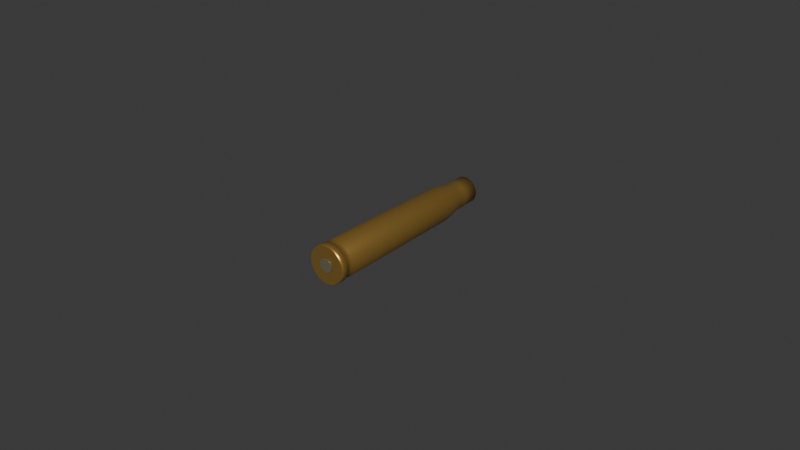 # Source: EjectedCase792.blend  (saved by Blender 5.2.44; exported with 4.5.12 LTS)
import bpy
from mathutils import Matrix  # noqa: F401  (used for matrix-valued properties, if any)

bpy.ops.wm.read_factory_settings(use_empty=True)
scene = bpy.context.scene
scene.name = 'Scene'

# ---- collections
col_collection = bpy.data.collections.new('Collection'); scene.collection.children.link(col_collection)

# ---- materials (node trees are filled in below, after node groups)
mat_cartridge_brass = bpy.data.materials.new('Cartridge_Brass')
mat_cartridge_brass.diffuse_color = (0.52, 0.31, 0.075, 1.0)
mat_cartridge_primer = bpy.data.materials.new('Cartridge_Primer')
mat_cartridge_primer.diffuse_color = (0.34, 0.3, 0.21, 1.0)

# ---- material node trees
mat_cartridge_brass.use_nodes = True; mat_cartridge_brass.node_tree.nodes.clear()
_N = mat_cartridge_brass.node_tree.nodes; _L = mat_cartridge_brass.node_tree.links
n0 = _N.new('ShaderNodeBsdfPrincipled'); n0.name = 'Principled BSDF'; n0.location = (-200, 100)
n0.inputs[0].default_value = (0.52, 0.31, 0.075, 1.0)
n0.inputs[1].default_value = 0.72
n0.inputs[2].default_value = 0.32
n0.inputs[10].default_value = 0.005
n1 = _N.new('ShaderNodeOutputMaterial'); n1.name = 'Material Output'; n1.location = (200, 100)
_L.new(n0.outputs[0], n1.inputs[0])
n1.is_active_output = True
mat_cartridge_primer.use_nodes = True; mat_cartridge_primer.node_tree.nodes.clear()
_N = mat_cartridge_primer.node_tree.nodes; _L = mat_cartridge_primer.node_tree.links
n0 = _N.new('ShaderNodeBsdfPrincipled'); n0.name = 'Principled BSDF'; n0.location = (-200, 100)
n0.inputs[0].default_value = (0.34, 0.3, 0.21, 1.0)
n0.inputs[1].default_value = 0.65
n0.inputs[2].default_value = 0.42
n0.inputs[10].default_value = 0.005
n1 = _N.new('ShaderNodeOutputMaterial'); n1.name = 'Material Output'; n1.location = (200, 100)
_L.new(n0.outputs[0], n1.inputs[0])
n1.is_active_output = True

# ---- world
world_world = bpy.data.worlds.new('World'); scene.world = world_world
world_world.use_nodes = True; world_world.node_tree.nodes.clear()
_N = world_world.node_tree.nodes; _L = world_world.node_tree.links
n0 = _N.new('ShaderNodeOutputWorld'); n0.name = 'World Output'; n0.location = (200, 100)
n1 = _N.new('ShaderNodeBackground'); n1.name = 'Background'; n1.location = (-200, 100)
n1.inputs[0].default_value = (0.05088, 0.05088, 0.05088, 1.0)
_L.new(n1.outputs[0], n0.inputs[0])
n0.is_active_output = True
world_world.color = (0.05088, 0.05088, 0.05088)
world_world.sun_shadow_jitter_overblur = 0.0

# ---- meshes
me_emptybrasscase = bpy.data.meshes.new('EmptyBrassCase')
me_emptybrasscase.from_pydata([(0.0058, -0.0315, 0.0), (0.005602, -0.0315, 0.001501), (0.005023, -0.0315, 0.0029), (0.004101, -0.0315, 0.004101), (0.0029, -0.0315, 0.005023), (0.001501, -0.0315, 0.005602), (3.551e-19, -0.0315, 0.0058), (-0.001501, -0.0315, 0.005602), (-0.0029, -0.0315, 0.005023), (-0.004101, -0.0315, 0.004101), (-0.005023, -0.0315, 0.0029), (-0.005602, -0.0315, 0.001501), (-0.0058, -0.0315, 7.103e-19), (-0.005602, -0.0315, -0.001501), (-0.005023, -0.0315, -0.0029), (-0.004101, -0.0315, -0.004101), (-0.0029, -0.0315, -0.005023), (-0.001501, -0.0315, -0.005602), (-1.065e-18, -0.0315, -0.0058), (0.001501, -0.0315, -0.005602), (0.0029, -0.0315, -0.005023), (0.004101, -0.0315, -0.004101), (0.005023, -0.0315, -0.0029), (0.005602, -0.0315, -0.001501), (0.006, -0.0305, 0.0), (0.005796, -0.0305, 0.001553), (0.005196, -0.0305, 0.003), (0.004243, -0.0305, 0.004243), (0.003, -0.0305, 0.005196), (0.001553, -0.0305, 0.005796), (3.674e-19, -0.0305, 0.006), (-0.001553, -0.0305, 0.005796), (-0.003, -0.0305, 0.005196), (-0.004243, -0.0305, 0.004243), (-0.005196, -0.0305, 0.003), (-0.005796, -0.0305, 0.001553), (-0.006, -0.0305, 7.348e-19), (-0.005796, -0.0305, -0.001553), (-0.005196, -0.0305, -0.003), (-0.004243, -0.0305, -0.004243), (-0.003, -0.0305, -0.005196), (-0.001553, -0.0305, -0.005796), (-1.102e-18, -0.0305, -0.006), (0.001553, -0.0305, -0.005796), (0.003, -0.0305, -0.005196), (0.004243, -0.0305, -0.004243), (0.005196, -0.0305, -0.003), (0.005796, -0.0305, -0.001553), (0.006, -0.0293, 0.0), (0.005796, -0.0293, 0.001553), (0.005196, -0.0293, 0.003), (0.004243, -0.0293, 0.004243), (0.003, -0.0293, 0.005196), (0.001553, -0.0293, 0.005796), (3.674e-19, -0.0293, 0.006), (-0.001553, -0.0293, 0.005796), (-0.003, -0.0293, 0.005196), (-0.004243, -0.0293, 0.004243), (-0.005196, -0.0293, 0.003), (-0.005796, -0.0293, 0.001553), (-0.006, -0.0293, 7.348e-19), (-0.005796, -0.0293, -0.001553), (-0.005196, -0.0293, -0.003), (-0.004243, -0.0293, -0.004243), (-0.003, -0.0293, -0.005196), (-0.001553, -0.0293, -0.005796), (-1.102e-18, -0.0293, -0.006), (0.001553, -0.0293, -0.005796), (0.003, -0.0293, -0.005196), (0.004243, -0.0293, -0.004243), (0.005196, -0.0293, -0.003), (0.005796, -0.0293, -0.001553), (0.00525, -0.0285, 0.0), (0.005071, -0.0285, 0.001359), (0.004547, -0.0285, 0.002625), (0.003712, -0.0285, 0.003712), (0.002625, -0.0285, 0.004547), (0.001359, -0.0285, 0.005071), (3.215e-19, -0.0285, 0.00525), (-0.001359, -0.0285, 0.005071), (-0.002625, -0.0285, 0.004547), (-0.003712, -0.0285, 0.003712), (-0.004547, -0.0285, 0.002625), (-0.005071, -0.0285, 0.001359), (-0.00525, -0.0285, 6.429e-19), (-0.005071, -0.0285, -0.001359), (-0.004547, -0.0285, -0.002625), (-0.003712, -0.0285, -0.003712), (-0.002625, -0.0285, -0.004547), (-0.001359, -0.0285, -0.005071), (-9.644e-19, -0.0285, -0.00525), (0.001359, -0.0285, -0.005071), (0.002625, -0.0285, -0.004547), (0.003712, -0.0285, -0.003712), (0.004547, -0.0285, -0.002625), (0.005071, -0.0285, -0.001359), (0.00525, -0.027, 0.0), (0.005071, -0.027, 0.001359), (0.004547, -0.027, 0.002625), (0.003712, -0.027, 0.003712), (0.002625, -0.027, 0.004547), (0.001359, -0.027, 0.005071), (3.215e-19, -0.027, 0.00525), (-0.001359, -0.027, 0.005071), (-0.002625, -0.027, 0.004547), (-0.003712, -0.027, 0.003712), (-0.004547, -0.027, 0.002625), (-0.005071, -0.027, 0.001359), (-0.00525, -0.027, 6.429e-19), (-0.005071, -0.027, -0.001359), (-0.004547, -0.027, -0.002625), (-0.003712, -0.027, -0.003712), (-0.002625, -0.027, -0.004547), (-0.001359, -0.027, -0.005071), (-9.644e-19, -0.027, -0.00525), (0.001359, -0.027, -0.005071), (0.002625, -0.027, -0.004547), (0.003712, -0.027, -0.003712), (0.004547, -0.027, -0.002625), (0.005071, -0.027, -0.001359), (0.0058, -0.0263, 0.0), (0.005602, -0.0263, 0.001501), (0.005023, -0.0263, 0.0029), (0.004101, -0.0263, 0.004101), (0.0029, -0.0263, 0.005023), (0.001501, -0.0263, 0.005602), (3.551e-19, -0.0263, 0.0058), (-0.001501, -0.0263, 0.005602), (-0.0029, -0.0263, 0.005023), (-0.004101, -0.0263, 0.004101), (-0.005023, -0.0263, 0.0029), (-0.005602, -0.0263, 0.001501), (-0.0058, -0.0263, 7.103e-19), (-0.005602, -0.0263, -0.001501), (-0.005023, -0.0263, -0.0029), (-0.004101, -0.0263, -0.004101), (-0.0029, -0.0263, -0.005023), (-0.001501, -0.0263, -0.005602), (-1.065e-18, -0.0263, -0.0058), (0.001501, -0.0263, -0.005602), (0.0029, -0.0263, -0.005023), (0.004101, -0.0263, -0.004101), (0.005023, -0.0263, -0.0029), (0.005602, -0.0263, -0.001501), (0.0054, 0.0175, 0.0), (0.005216, 0.0175, 0.001398), (0.004677, 0.0175, 0.0027), (0.003818, 0.0175, 0.003818), (0.0027, 0.0175, 0.004677), (0.001398, 0.0175, 0.005216), (3.307e-19, 0.0175, 0.0054), (-0.001398, 0.0175, 0.005216), (-0.0027, 0.0175, 0.004677), (-0.003818, 0.0175, 0.003818), (-0.004677, 0.0175, 0.0027), (-0.005216, 0.0175, 0.001398), (-0.0054, 0.0175, 6.613e-19), (-0.005216, 0.0175, -0.001398), (-0.004677, 0.0175, -0.0027), (-0.003818, 0.0175, -0.003818), (-0.0027, 0.0175, -0.004677), (-0.001398, 0.0175, -0.005216), (-9.92e-19, 0.0175, -0.0054), (0.001398, 0.0175, -0.005216), (0.0027, 0.0175, -0.004677), (0.003818, 0.0175, -0.003818), (0.004677, 0.0175, -0.0027), (0.005216, 0.0175, -0.001398), (0.0043, 0.0235, 0.0), (0.004153, 0.0235, 0.001113), (0.003724, 0.0235, 0.00215), (0.003041, 0.0235, 0.003041), (0.00215, 0.0235, 0.003724), (0.001113, 0.0235, 0.004153), (2.633e-19, 0.0235, 0.0043), (-0.001113, 0.0235, 0.004153), (-0.00215, 0.0235, 0.003724), (-0.003041, 0.0235, 0.003041), (-0.003724, 0.0235, 0.00215), (-0.004153, 0.0235, 0.001113), (-0.0043, 0.0235, 5.266e-19), (-0.004153, 0.0235, -0.001113), (-0.003724, 0.0235, -0.00215), (-0.003041, 0.0235, -0.003041), (-0.00215, 0.0235, -0.003724), (-0.001113, 0.0235, -0.004153), (-7.899e-19, 0.0235, -0.0043), (0.001113, 0.0235, -0.004153), (0.00215, 0.0235, -0.003724), (0.003041, 0.0235, -0.003041), (0.003724, 0.0235, -0.00215), (0.004153, 0.0235, -0.001113), (0.00425, 0.0265, 0.0), (0.004105, 0.0265, 0.0011), (0.003681, 0.0265, 0.002125), (0.003005, 0.0265, 0.003005), (0.002125, 0.0265, 0.003681), (0.0011, 0.0265, 0.004105), (2.602e-19, 0.0265, 0.00425), (-0.0011, 0.0265, 0.004105), (-0.002125, 0.0265, 0.003681), (-0.003005, 0.0265, 0.003005), (-0.003681, 0.0265, 0.002125), (-0.004105, 0.0265, 0.0011), (-0.00425, 0.0265, 5.205e-19), (-0.004105, 0.0265, -0.0011), (-0.003681, 0.0265, -0.002125), (-0.003005, 0.0265, -0.003005), (-0.002125, 0.0265, -0.003681), (-0.0011, 0.0265, -0.004105), (-7.807e-19, 0.0265, -0.00425), (0.0011, 0.0265, -0.004105), (0.002125, 0.0265, -0.003681), (0.003005, 0.0265, -0.003005), (0.003681, 0.0265, -0.002125), (0.004105, 0.0265, -0.0011), (0.00425, 0.0315, 0.0), (0.004105, 0.0315, 0.0011), (0.003681, 0.0315, 0.002125), (0.003005, 0.0315, 0.003005), (0.002125, 0.0315, 0.003681), (0.0011, 0.0315, 0.004105), (2.602e-19, 0.0315, 0.00425), (-0.0011, 0.0315, 0.004105), (-0.002125, 0.0315, 0.003681), (-0.003005, 0.0315, 0.003005), (-0.003681, 0.0315, 0.002125), (-0.004105, 0.0315, 0.0011), (-0.00425, 0.0315, 5.205e-19), (-0.004105, 0.0315, -0.0011), (-0.003681, 0.0315, -0.002125), (-0.003005, 0.0315, -0.003005), (-0.002125, 0.0315, -0.003681), (-0.0011, 0.0315, -0.004105), (-7.807e-19, 0.0315, -0.00425), (0.0011, 0.0315, -0.004105), (0.002125, 0.0315, -0.003681), (0.003005, 0.0315, -0.003005), (0.003681, 0.0315, -0.002125), (0.004105, 0.0315, -0.0011), (0.00365, 0.0315, 0.0), (0.003526, 0.0315, 0.0009447), (0.003161, 0.0315, 0.001825), (0.002581, 0.0315, 0.002581), (0.001825, 0.0315, 0.003161), (0.0009447, 0.0315, 0.003526), (2.235e-19, 0.0315, 0.00365), (-0.0009447, 0.0315, 0.003526), (-0.001825, 0.0315, 0.003161), (-0.002581, 0.0315, 0.002581), (-0.003161, 0.0315, 0.001825), (-0.003526, 0.0315, 0.0009447), (-0.00365, 0.0315, 4.47e-19), (-0.003526, 0.0315, -0.0009447), (-0.003161, 0.0315, -0.001825), (-0.002581, 0.0315, -0.002581), (-0.001825, 0.0315, -0.003161), (-0.0009447, 0.0315, -0.003526), (-6.705e-19, 0.0315, -0.00365), (0.0009447, 0.0315, -0.003526), (0.001825, 0.0315, -0.003161), (0.002581, 0.0315, -0.002581), (0.003161, 0.0315, -0.001825), (0.003526, 0.0315, -0.0009447), (0.00365, 0.0265, 0.0), (0.003526, 0.0265, 0.0009447), (0.003161, 0.0265, 0.001825), (0.002581, 0.0265, 0.002581), (0.001825, 0.0265, 0.003161), (0.0009447, 0.0265, 0.003526), (2.235e-19, 0.0265, 0.00365), (-0.0009447, 0.0265, 0.003526), (-0.001825, 0.0265, 0.003161), (-0.002581, 0.0265, 0.002581), (-0.003161, 0.0265, 0.001825), (-0.003526, 0.0265, 0.0009447), (-0.00365, 0.0265, 4.47e-19), (-0.003526, 0.0265, -0.0009447), (-0.003161, 0.0265, -0.001825), (-0.002581, 0.0265, -0.002581), (-0.001825, 0.0265, -0.003161), (-0.0009447, 0.0265, -0.003526), (-6.705e-19, 0.0265, -0.00365), (0.0009447, 0.0265, -0.003526), (0.001825, 0.0265, -0.003161), (0.002581, 0.0265, -0.002581), (0.003161, 0.0265, -0.001825), (0.003526, 0.0265, -0.0009447), (0.0037, 0.0225, 0.0), (0.003574, 0.0225, 0.0009576), (0.003204, 0.0225, 0.00185), (0.002616, 0.0225, 0.002616), (0.00185, 0.0225, 0.003204), (0.0009576, 0.0225, 0.003574), (2.266e-19, 0.0225, 0.0037), (-0.0009576, 0.0225, 0.003574), (-0.00185, 0.0225, 0.003204), (-0.002616, 0.0225, 0.002616), (-0.003204, 0.0225, 0.00185), (-0.003574, 0.0225, 0.0009576), (-0.0037, 0.0225, 4.531e-19), (-0.003574, 0.0225, -0.0009576), (-0.003204, 0.0225, -0.00185), (-0.002616, 0.0225, -0.002616), (-0.00185, 0.0225, -0.003204), (-0.0009576, 0.0225, -0.003574), (-6.797e-19, 0.0225, -0.0037), (0.0009576, 0.0225, -0.003574), (0.00185, 0.0225, -0.003204), (0.002616, 0.0225, -0.002616), (0.003204, 0.0225, -0.00185), (0.003574, 0.0225, -0.0009576), (0.0048, 0.0165, 0.0), (0.004636, 0.0165, 0.001242), (0.004157, 0.0165, 0.0024), (0.003394, 0.0165, 0.003394), (0.0024, 0.0165, 0.004157), (0.001242, 0.0165, 0.004636), (2.939e-19, 0.0165, 0.0048), (-0.001242, 0.0165, 0.004636), (-0.0024, 0.0165, 0.004157), (-0.003394, 0.0165, 0.003394), (-0.004157, 0.0165, 0.0024), (-0.004636, 0.0165, 0.001242), (-0.0048, 0.0165, 5.878e-19), (-0.004636, 0.0165, -0.001242), (-0.004157, 0.0165, -0.0024), (-0.003394, 0.0165, -0.003394), (-0.0024, 0.0165, -0.004157), (-0.001242, 0.0165, -0.004636), (-8.817e-19, 0.0165, -0.0048), (0.001242, 0.0165, -0.004636), (0.0024, 0.0165, -0.004157), (0.003394, 0.0165, -0.003394), (0.004157, 0.0165, -0.0024), (0.004636, 0.0165, -0.001242), (0.0048, -0.029, 0.0), (0.004636, -0.029, 0.001242), (0.004157, -0.029, 0.0024), (0.003394, -0.029, 0.003394), (0.0024, -0.029, 0.004157), (0.001242, -0.029, 0.004636), (2.939e-19, -0.029, 0.0048), (-0.001242, -0.029, 0.004636), (-0.0024, -0.029, 0.004157), (-0.003394, -0.029, 0.003394), (-0.004157, -0.029, 0.0024), (-0.004636, -0.029, 0.001242), (-0.0048, -0.029, 5.878e-19), (-0.004636, -0.029, -0.001242), (-0.004157, -0.029, -0.0024), (-0.003394, -0.029, -0.003394), (-0.0024, -0.029, -0.004157), (-0.001242, -0.029, -0.004636), (-8.817e-19, -0.029, -0.0048), (0.001242, -0.029, -0.004636), (0.0024, -0.029, -0.004157), (0.003394, -0.029, -0.003394), (0.004157, -0.029, -0.0024), (0.004636, -0.029, -0.001242)], [], [(0, 24, 25, 1), (1, 25, 26, 2), (2, 26, 27, 3), (3, 27, 28, 4), (4, 28, 29, 5), (5, 29, 30, 6), (6, 30, 31, 7), (7, 31, 32, 8), (8, 32, 33, 9), (9, 33, 34, 10), (10, 34, 35, 11), (11, 35, 36, 12), (12, 36, 37, 13), (13, 37, 38, 14), (14, 38, 39, 15), (15, 39, 40, 16), (16, 40, 41, 17), (17, 41, 42, 18), (18, 42, 43, 19), (19, 43, 44, 20), (20, 44, 45, 21), (21, 45, 46, 22), (22, 46, 47, 23), (23, 47, 24, 0), (24, 48, 49, 25), (25, 49, 50, 26), (26, 50, 51, 27), (27, 51, 52, 28), (28, 52, 53, 29), (29, 53, 54, 30), (30, 54, 55, 31), (31, 55, 56, 32), (32, 56, 57, 33), (33, 57, 58, 34), (34, 58, 59, 35), (35, 59, 60, 36), (36, 60, 61, 37), (37, 61, 62, 38), (38, 62, 63, 39), (39, 63, 64, 40), (40, 64, 65, 41), (41, 65, 66, 42), (42, 66, 67, 43), (43, 67, 68, 44), (44, 68, 69, 45), (45, 69, 70, 46), (46, 70, 71, 47), (47, 71, 48, 24), (48, 72, 73, 49), (49, 73, 74, 50), (50, 74, 75, 51), (51, 75, 76, 52), (52, 76, 77, 53), (53, 77, 78, 54), (54, 78, 79, 55), (55, 79, 80, 56), (56, 80, 81, 57), (57, 81, 82, 58), (58, 82, 83, 59), (59, 83, 84, 60), (60, 84, 85, 61), (61, 85, 86, 62), (62, 86, 87, 63), (63, 87, 88, 64), (64, 88, 89, 65), (65, 89, 90, 66), (66, 90, 91, 67), (67, 91, 92, 68), (68, 92, 93, 69), (69, 93, 94, 70), (70, 94, 95, 71), (71, 95, 72, 48), (72, 96, 97, 73), (73, 97, 98, 74), (74, 98, 99, 75), (75, 99, 100, 76), (76, 100, 101, 77), (77, 101, 102, 78), (78, 102, 103, 79), (79, 103, 104, 80), (80, 104, 105, 81), (81, 105, 106, 82), (82, 106, 107, 83), (83, 107, 108, 84), (84, 108, 109, 85), (85, 109, 110, 86), (86, 110, 111, 87), (87, 111, 112, 88), (88, 112, 113, 89), (89, 113, 114, 90), (90, 114, 115, 91), (91, 115, 116, 92), (92, 116, 117, 93), (93, 117, 118, 94), (94, 118, 119, 95), (95, 119, 96, 72), (96, 120, 121, 97), (97, 121, 122, 98), (98, 122, 123, 99), (99, 123, 124, 100), (100, 124, 125, 101), (101, 125, 126, 102), (102, 126, 127, 103), (103, 127, 128, 104), (104, 128, 129, 105), (105, 129, 130, 106), (106, 130, 131, 107), (107, 131, 132, 108), (108, 132, 133, 109), (109, 133, 134, 110), (110, 134, 135, 111), (111, 135, 136, 112), (112, 136, 137, 113), (113, 137, 138, 114), (114, 138, 139, 115), (115, 139, 140, 116), (116, 140, 141, 117), (117, 141, 142, 118), (118, 142, 143, 119), (119, 143, 120, 96), (120, 144, 145, 121), (121, 145, 146, 122), (122, 146, 147, 123), (123, 147, 148, 124), (124, 148, 149, 125), (125, 149, 150, 126), (126, 150, 151, 127), (127, 151, 152, 128), (128, 152, 153, 129), (129, 153, 154, 130), (130, 154, 155, 131), (131, 155, 156, 132), (132, 156, 157, 133), (133, 157, 158, 134), (134, 158, 159, 135), (135, 159, 160, 136), (136, 160, 161, 137), (137, 161, 162, 138), (138, 162, 163, 139), (139, 163, 164, 140), (140, 164, 165, 141), (141, 165, 166, 142), (142, 166, 167, 143), (143, 167, 144, 120), (144, 168, 169, 145), (145, 169, 170, 146), (146, 170, 171, 147), (147, 171, 172, 148), (148, 172, 173, 149), (149, 173, 174, 150), (150, 174, 175, 151), (151, 175, 176, 152), (152, 176, 177, 153), (153, 177, 178, 154), (154, 178, 179, 155), (155, 179, 180, 156), (156, 180, 181, 157), (157, 181, 182, 158), (158, 182, 183, 159), (159, 183, 184, 160), (160, 184, 185, 161), (161, 185, 186, 162), (162, 186, 187, 163), (163, 187, 188, 164), (164, 188, 189, 165), (165, 189, 190, 166), (166, 190, 191, 167), (167, 191, 168, 144), (168, 192, 193, 169), (169, 193, 194, 170), (170, 194, 195, 171), (171, 195, 196, 172), (172, 196, 197, 173), (173, 197, 198, 174), (174, 198, 199, 175), (175, 199, 200, 176), (176, 200, 201, 177), (177, 201, 202, 178), (178, 202, 203, 179), (179, 203, 204, 180), (180, 204, 205, 181), (181, 205, 206, 182), (182, 206, 207, 183), (183, 207, 208, 184), (184, 208, 209, 185), (185, 209, 210, 186), (186, 210, 211, 187), (187, 211, 212, 188), (188, 212, 213, 189), (189, 213, 214, 190), (190, 214, 215, 191), (191, 215, 192, 168), (192, 216, 217, 193), (193, 217, 218, 194), (194, 218, 219, 195), (195, 219, 220, 196), (196, 220, 221, 197), (197, 221, 222, 198), (198, 222, 223, 199), (199, 223, 224, 200), (200, 224, 225, 201), (201, 225, 226, 202), (202, 226, 227, 203), (203, 227, 228, 204), (204, 228, 229, 205), (205, 229, 230, 206), (206, 230, 231, 207), (207, 231, 232, 208), (208, 232, 233, 209), (209, 233, 234, 210), (210, 234, 235, 211), (211, 235, 236, 212), (212, 236, 237, 213), (213, 237, 238, 214), (214, 238, 239, 215), (215, 239, 216, 192), (216, 240, 241, 217), (217, 241, 242, 218), (218, 242, 243, 219), (219, 243, 244, 220), (220, 244, 245, 221), (221, 245, 246, 222), (222, 246, 247, 223), (223, 247, 248, 224), (224, 248, 249, 225), (225, 249, 250, 226), (226, 250, 251, 227), (227, 251, 252, 228), (228, 252, 253, 229), (229, 253, 254, 230), (230, 254, 255, 231), (231, 255, 256, 232), (232, 256, 257, 233), (233, 257, 258, 234), (234, 258, 259, 235), (235, 259, 260, 236), (236, 260, 261, 237), (237, 261, 262, 238), (238, 262, 263, 239), (239, 263, 240, 216), (240, 264, 265, 241), (241, 265, 266, 242), (242, 266, 267, 243), (243, 267, 268, 244), (244, 268, 269, 245), (245, 269, 270, 246), (246, 270, 271, 247), (247, 271, 272, 248), (248, 272, 273, 249), (249, 273, 274, 250), (250, 274, 275, 251), (251, 275, 276, 252), (252, 276, 277, 253), (253, 277, 278, 254), (254, 278, 279, 255), (255, 279, 280, 256), (256, 280, 281, 257), (257, 281, 282, 258), (258, 282, 283, 259), (259, 283, 284, 260), (260, 284, 285, 261), (261, 285, 286, 262), (262, 286, 287, 263), (263, 287, 264, 240), (264, 288, 289, 265), (265, 289, 290, 266), (266, 290, 291, 267), (267, 291, 292, 268), (268, 292, 293, 269), (269, 293, 294, 270), (270, 294, 295, 271), (271, 295, 296, 272), (272, 296, 297, 273), (273, 297, 298, 274), (274, 298, 299, 275), (275, 299, 300, 276), (276, 300, 301, 277), (277, 301, 302, 278), (278, 302, 303, 279), (279, 303, 304, 280), (280, 304, 305, 281), (281, 305, 306, 282), (282, 306, 307, 283), (283, 307, 308, 284), (284, 308, 309, 285), (285, 309, 310, 286), (286, 310, 311, 287), (287, 311, 288, 264), (288, 312, 313, 289), (289, 313, 314, 290), (290, 314, 315, 291), (291, 315, 316, 292), (292, 316, 317, 293), (293, 317, 318, 294), (294, 318, 319, 295), (295, 319, 320, 296), (296, 320, 321, 297), (297, 321, 322, 298), (298, 322, 323, 299), (299, 323, 324, 300), (300, 324, 325, 301), (301, 325, 326, 302), (302, 326, 327, 303), (303, 327, 328, 304), (304, 328, 329, 305), (305, 329, 330, 306), (306, 330, 331, 307), (307, 331, 332, 308), (308, 332, 333, 309), (309, 333, 334, 310), (310, 334, 335, 311), (311, 335, 312, 288), (312, 336, 337, 313), (313, 337, 338, 314), (314, 338, 339, 315), (315, 339, 340, 316), (316, 340, 341, 317), (317, 341, 342, 318), (318, 342, 343, 319), (319, 343, 344, 320), (320, 344, 345, 321), (321, 345, 346, 322), (322, 346, 347, 323), (323, 347, 348, 324), (324, 348, 349, 325), (325, 349, 350, 326), (326, 350, 351, 327), (327, 351, 352, 328), (328, 352, 353, 329), (329, 353, 354, 330), (330, 354, 355, 331), (331, 355, 356, 332), (332, 356, 357, 333), (333, 357, 358, 334), (334, 358, 359, 335), (335, 359, 336, 312), (0, 1, 2, 3, 4, 5, 6, 7, 8, 9, 10, 11, 12, 13, 14, 15, 16, 17, 18, 19, 20, 21, 22, 23), (359, 358, 357, 356, 355, 354, 353, 352, 351, 350, 349, 348, 347, 346, 345, 344, 343, 342, 341, 340, 339, 338, 337, 336)])
me_emptybrasscase.polygons.foreach_set('use_smooth', [1, 1, 1, 1, 1, 1, 1, 1, 1, 1, 1, 1, 1, 1, 1, 1, 1, 1, 1, 1, 1, 1, 1, 1, 1, 1, 1, 1, 1, 1, 1, 1, 1, 1, 1, 1, 1, 1, 1, 1, 1, 1, 1, 1, 1, 1, 1, 1, 1, 1, 1, 1, 1, 1, 1, 1, 1, 1, 1, 1, 1, 1, 1, 1, 1, 1, 1, 1, 1, 1, 1, 1, 1, 1, 1, 1, 1, 1, 1, 1, 1, 1, 1, 1, 1, 1, 1, 1, 1, 1, 1, 1, 1, 1, 1, 1, 1, 1, 1, 1, 1, 1, 1, 1, 1, 1, 1, 1, 1, 1, 1, 1, 1, 1, 1, 1, 1, 1, 1, 1, 1, 1, 1, 1, 1, 1, 1, 1, 1, 1, 1, 1, 1, 1, 1, 1, 1, 1, 1, 1, 1, 1, 1, 1, 1, 1, 1, 1, 1, 1, 1, 1, 1, 1, 1, 1, 1, 1, 1, 1, 1, 1, 1, 1, 1, 1, 1, 1, 1, 1, 1, 1, 1, 1, 1, 1, 1, 1, 1, 1, 1, 1, 1, 1, 1, 1, 1, 1, 1, 1, 1, 1, 1, 1, 1, 1, 1, 1, 1, 1, 1, 1, 1, 1, 1, 1, 1, 1, 1, 1, 1, 1, 1, 1, 1, 1, 1, 1, 1, 1, 1, 1, 1, 1, 1, 1, 1, 1, 1, 1, 1, 1, 1, 1, 1, 1, 1, 1, 1, 1, 1, 1, 1, 1, 1, 1, 1, 1, 1, 1, 1, 1, 1, 1, 1, 1, 1, 1, 1, 1, 1, 1, 1, 1, 1, 1, 1, 1, 1, 1, 1, 1, 1, 1, 1, 1, 1, 1, 1, 1, 1, 1, 1, 1, 1, 1, 1, 1, 1, 1, 1, 1, 1, 1, 1, 1, 1, 1, 1, 1, 1, 1, 1, 1, 1, 1, 1, 1, 1, 1, 1, 1, 1, 1, 1, 1, 1, 1, 1, 1, 1, 1, 1, 1, 1, 1, 1, 1, 1, 1, 1, 1, 1, 1, 1, 1, 0, 0])
me_emptybrasscase.materials.append(mat_cartridge_brass)
me_emptybrasscase.update()
me_spentprimer = bpy.data.meshes.new('SpentPrimer')
me_spentprimer.from_pydata([(0.0022, -0.03175, 0.0), (0.002125, -0.03175, 0.0005694), (0.001905, -0.03175, 0.0011), (0.001556, -0.03175, 0.001556), (0.0011, -0.03175, 0.001905), (0.0005694, -0.03175, 0.002125), (1.347e-19, -0.03175, 0.0022), (-0.0005694, -0.03175, 0.002125), (-0.0011, -0.03175, 0.001905), (-0.001556, -0.03175, 0.001556), (-0.001905, -0.03175, 0.0011), (-0.002125, -0.03175, 0.0005694), (-0.0022, -0.03175, 2.694e-19), (-0.002125, -0.03175, -0.0005694), (-0.001905, -0.03175, -0.0011), (-0.001556, -0.03175, -0.001556), (-0.0011, -0.03175, -0.001905), (-0.0005694, -0.03175, -0.002125), (-4.041e-19, -0.03175, -0.0022), (0.0005694, -0.03175, -0.002125), (0.0011, -0.03175, -0.001905), (0.001556, -0.03175, -0.001556), (0.001905, -0.03175, -0.0011), (0.002125, -0.03175, -0.0005694), (0.0022, -0.03165, 0.0), (0.002125, -0.03165, 0.0005694), (0.001905, -0.03165, 0.0011), (0.001556, -0.03165, 0.001556), (0.0011, -0.03165, 0.001905), (0.0005694, -0.03165, 0.002125), (1.347e-19, -0.03165, 0.0022), (-0.0005694, -0.03165, 0.002125), (-0.0011, -0.03165, 0.001905), (-0.001556, -0.03165, 0.001556), (-0.001905, -0.03165, 0.0011), (-0.002125, -0.03165, 0.0005694), (-0.0022, -0.03165, 2.694e-19), (-0.002125, -0.03165, -0.0005694), (-0.001905, -0.03165, -0.0011), (-0.001556, -0.03165, -0.001556), (-0.0011, -0.03165, -0.001905), (-0.0005694, -0.03165, -0.002125), (-4.041e-19, -0.03165, -0.0022), (0.0005694, -0.03165, -0.002125), (0.0011, -0.03165, -0.001905), (0.001556, -0.03165, -0.001556), (0.001905, -0.03165, -0.0011), (0.002125, -0.03165, -0.0005694)], [], [(0, 24, 25, 1), (1, 25, 26, 2), (2, 26, 27, 3), (3, 27, 28, 4), (4, 28, 29, 5), (5, 29, 30, 6), (6, 30, 31, 7), (7, 31, 32, 8), (8, 32, 33, 9), (9, 33, 34, 10), (10, 34, 35, 11), (11, 35, 36, 12), (12, 36, 37, 13), (13, 37, 38, 14), (14, 38, 39, 15), (15, 39, 40, 16), (16, 40, 41, 17), (17, 41, 42, 18), (18, 42, 43, 19), (19, 43, 44, 20), (20, 44, 45, 21), (21, 45, 46, 22), (22, 46, 47, 23), (23, 47, 24, 0), (0, 1, 2, 3, 4, 5, 6, 7, 8, 9, 10, 11, 12, 13, 14, 15, 16, 17, 18, 19, 20, 21, 22, 23), (47, 46, 45, 44, 43, 42, 41, 40, 39, 38, 37, 36, 35, 34, 33, 32, 31, 30, 29, 28, 27, 26, 25, 24)])
me_spentprimer.polygons.foreach_set('use_smooth', [1, 1, 1, 1, 1, 1, 1, 1, 1, 1, 1, 1, 1, 1, 1, 1, 1, 1, 1, 1, 1, 1, 1, 1, 0, 0])
me_spentprimer.materials.append(mat_cartridge_primer)
me_spentprimer.update()

# ---- objects
ob_emptybrasscase = bpy.data.objects.new('EmptyBrassCase', me_emptybrasscase)
ob_spentprimer = bpy.data.objects.new('SpentPrimer', me_spentprimer)

# ---- transforms, parenting, visibility, modifiers, constraints
ob_emptybrasscase.location = (0.0, 0.0, 0.0)
ob_spentprimer.location = (0.0, 0.0, 0.0)

# ---- collection membership
col_collection.objects.link(ob_emptybrasscase)
col_collection.objects.link(ob_spentprimer)

# ---- scene / render settings (as saved in the file)
scene.frame_start = 1; scene.frame_end = 250; scene.frame_set(1)
scene.render.engine = 'BLENDER_EEVEE_NEXT'
scene.render.bake_bias = 0.0
scene.render.bake_samples = 0
scene.render.compositor_device = 'GPU'
scene.eevee.use_volume_custom_range = False
scene.eevee.fast_gi_thickness_near = 0.1
scene.eevee.fast_gi_thickness_far = 0.0
scene.eevee.ray_tracing_options.screen_trace_thickness = 0.1
bpy.context.view_layer.update()

# ---- added for rendering (the .blend has no active camera and no usable light): camera, sun
cam_auto = bpy.data.cameras.new('AutoCamera')
cam_auto.lens = 50.0
cam_auto.sensor_width = 36.0
cam_auto.clip_end = 1000.0
ob_auto_camera = bpy.data.objects.new('AutoCamera', cam_auto)
scene.collection.objects.link(ob_auto_camera)
ob_auto_camera.location = (0.185045, -0.222179, 0.148036)
ob_auto_camera.rotation_euler = (1.09748, -7.21219e-08, 0.694738)
scene.camera = ob_auto_camera
light_auto_sun = bpy.data.lights.new('AutoSun', 'SUN')
light_auto_sun.energy = 3.0
light_auto_sun.angle = 0.0523599
ob_auto_sun = bpy.data.objects.new('AutoSun', light_auto_sun)
scene.collection.objects.link(ob_auto_sun)
ob_auto_sun.rotation_euler = (0.872665, 0.174533, 0.523599)
bpy.context.view_layer.update()
